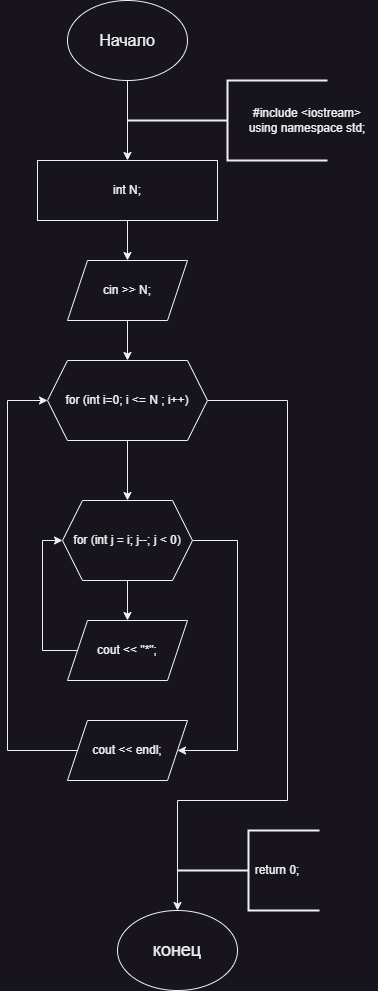

The diagram above was exported from draw.io. Its source (the exported page's mxGraphModel, read from the mxfile embedded in the PNG):
<mxGraphModel dx="474" dy="844" grid="1" gridSize="10" guides="1" tooltips="1" connect="1" arrows="1" fold="1" page="1" pageScale="1" pageWidth="827" pageHeight="1169" math="0" shadow="0">
  <root>
    <mxCell id="0" />
    <mxCell id="1" parent="0" />
    <mxCell id="wxemoykBTv9nVCS2TOuj-1" style="edgeStyle=orthogonalEdgeStyle;rounded=0;orthogonalLoop=1;jettySize=auto;html=1;entryX=0.5;entryY=0;entryDx=0;entryDy=0;" edge="1" parent="1" source="wxemoykBTv9nVCS2TOuj-2" target="wxemoykBTv9nVCS2TOuj-5">
      <mxGeometry relative="1" as="geometry" />
    </mxCell>
    <mxCell id="wxemoykBTv9nVCS2TOuj-2" value="&lt;font style=&quot;font-size: 16px;&quot;&gt;Начало&lt;/font&gt;" style="ellipse;whiteSpace=wrap;html=1;" vertex="1" parent="1">
      <mxGeometry x="310" y="20" width="120" height="80" as="geometry" />
    </mxCell>
    <mxCell id="wxemoykBTv9nVCS2TOuj-3" value="" style="strokeWidth=2;html=1;shape=mxgraph.flowchart.annotation_2;align=left;labelPosition=right;pointerEvents=1;" vertex="1" parent="1">
      <mxGeometry x="370" y="100" width="200" height="80" as="geometry" />
    </mxCell>
    <mxCell id="wxemoykBTv9nVCS2TOuj-4" value="&lt;div&gt;#include &amp;lt;iostream&amp;gt;&lt;/div&gt;&lt;div&gt;using namespace std;&lt;/div&gt;" style="text;html=1;align=center;verticalAlign=middle;whiteSpace=wrap;rounded=0;" vertex="1" parent="1">
      <mxGeometry x="480" y="125" width="140" height="30" as="geometry" />
    </mxCell>
    <mxCell id="wxemoykBTv9nVCS2TOuj-27" style="edgeStyle=orthogonalEdgeStyle;rounded=0;orthogonalLoop=1;jettySize=auto;html=1;entryX=0.5;entryY=0;entryDx=0;entryDy=0;" edge="1" parent="1" source="wxemoykBTv9nVCS2TOuj-5" target="wxemoykBTv9nVCS2TOuj-12">
      <mxGeometry relative="1" as="geometry" />
    </mxCell>
    <mxCell id="wxemoykBTv9nVCS2TOuj-5" value="int N;" style="rounded=0;whiteSpace=wrap;html=1;" vertex="1" parent="1">
      <mxGeometry x="280" y="180" width="180" height="60" as="geometry" />
    </mxCell>
    <mxCell id="wxemoykBTv9nVCS2TOuj-6" value="&lt;font style=&quot;font-size: 18px;&quot;&gt;конец&lt;/font&gt;" style="ellipse;whiteSpace=wrap;html=1;" vertex="1" parent="1">
      <mxGeometry x="360" y="930" width="120" height="80" as="geometry" />
    </mxCell>
    <mxCell id="wxemoykBTv9nVCS2TOuj-7" value="" style="strokeWidth=2;html=1;shape=mxgraph.flowchart.annotation_2;align=left;labelPosition=right;pointerEvents=1;" vertex="1" parent="1">
      <mxGeometry x="420" y="850" width="142" height="80" as="geometry" />
    </mxCell>
    <mxCell id="wxemoykBTv9nVCS2TOuj-8" value="return 0;" style="text;html=1;align=center;verticalAlign=middle;whiteSpace=wrap;rounded=0;" vertex="1" parent="1">
      <mxGeometry x="490" y="875" width="60" height="30" as="geometry" />
    </mxCell>
    <mxCell id="wxemoykBTv9nVCS2TOuj-9" style="edgeStyle=orthogonalEdgeStyle;rounded=0;orthogonalLoop=1;jettySize=auto;html=1;exitX=0.5;exitY=1;exitDx=0;exitDy=0;" edge="1" parent="1" source="wxemoykBTv9nVCS2TOuj-8" target="wxemoykBTv9nVCS2TOuj-8">
      <mxGeometry relative="1" as="geometry" />
    </mxCell>
    <mxCell id="wxemoykBTv9nVCS2TOuj-28" style="edgeStyle=orthogonalEdgeStyle;rounded=0;orthogonalLoop=1;jettySize=auto;html=1;entryX=0.5;entryY=0;entryDx=0;entryDy=0;" edge="1" parent="1" source="wxemoykBTv9nVCS2TOuj-12" target="wxemoykBTv9nVCS2TOuj-13">
      <mxGeometry relative="1" as="geometry" />
    </mxCell>
    <mxCell id="wxemoykBTv9nVCS2TOuj-12" value="cin &gt;&gt; N;" style="shape=parallelogram;perimeter=parallelogramPerimeter;whiteSpace=wrap;html=1;fixedSize=1;" vertex="1" parent="1">
      <mxGeometry x="310" y="280" width="120" height="60" as="geometry" />
    </mxCell>
    <mxCell id="wxemoykBTv9nVCS2TOuj-18" style="edgeStyle=orthogonalEdgeStyle;rounded=0;orthogonalLoop=1;jettySize=auto;html=1;entryX=0.5;entryY=0;entryDx=0;entryDy=0;" edge="1" parent="1" source="wxemoykBTv9nVCS2TOuj-13" target="wxemoykBTv9nVCS2TOuj-14">
      <mxGeometry relative="1" as="geometry" />
    </mxCell>
    <mxCell id="wxemoykBTv9nVCS2TOuj-25" style="edgeStyle=orthogonalEdgeStyle;rounded=0;orthogonalLoop=1;jettySize=auto;html=1;entryX=0.5;entryY=0;entryDx=0;entryDy=0;" edge="1" parent="1" source="wxemoykBTv9nVCS2TOuj-13" target="wxemoykBTv9nVCS2TOuj-6">
      <mxGeometry relative="1" as="geometry">
        <Array as="points">
          <mxPoint x="530" y="420" />
          <mxPoint x="530" y="820" />
          <mxPoint x="420" y="820" />
        </Array>
      </mxGeometry>
    </mxCell>
    <mxCell id="wxemoykBTv9nVCS2TOuj-13" value="for (int i=0; i &lt;= N ; i++)" style="shape=hexagon;perimeter=hexagonPerimeter2;whiteSpace=wrap;html=1;fixedSize=1;" vertex="1" parent="1">
      <mxGeometry x="290" y="380" width="160" height="80" as="geometry" />
    </mxCell>
    <mxCell id="wxemoykBTv9nVCS2TOuj-16" style="edgeStyle=orthogonalEdgeStyle;rounded=0;orthogonalLoop=1;jettySize=auto;html=1;entryX=0.5;entryY=0;entryDx=0;entryDy=0;" edge="1" parent="1" source="wxemoykBTv9nVCS2TOuj-14" target="wxemoykBTv9nVCS2TOuj-15">
      <mxGeometry relative="1" as="geometry" />
    </mxCell>
    <mxCell id="wxemoykBTv9nVCS2TOuj-20" style="edgeStyle=orthogonalEdgeStyle;rounded=0;orthogonalLoop=1;jettySize=auto;html=1;entryX=1;entryY=0.5;entryDx=0;entryDy=0;" edge="1" parent="1" source="wxemoykBTv9nVCS2TOuj-14" target="wxemoykBTv9nVCS2TOuj-19">
      <mxGeometry relative="1" as="geometry">
        <Array as="points">
          <mxPoint x="480" y="560" />
          <mxPoint x="480" y="770" />
        </Array>
      </mxGeometry>
    </mxCell>
    <mxCell id="wxemoykBTv9nVCS2TOuj-14" value="for (int j = i; j--; j &lt; 0)" style="shape=hexagon;perimeter=hexagonPerimeter2;whiteSpace=wrap;html=1;fixedSize=1;" vertex="1" parent="1">
      <mxGeometry x="305" y="520" width="130" height="80" as="geometry" />
    </mxCell>
    <mxCell id="wxemoykBTv9nVCS2TOuj-17" style="edgeStyle=orthogonalEdgeStyle;rounded=0;orthogonalLoop=1;jettySize=auto;html=1;entryX=0;entryY=0.5;entryDx=0;entryDy=0;" edge="1" parent="1" source="wxemoykBTv9nVCS2TOuj-15" target="wxemoykBTv9nVCS2TOuj-14">
      <mxGeometry relative="1" as="geometry">
        <Array as="points">
          <mxPoint x="285" y="670" />
          <mxPoint x="285" y="560" />
        </Array>
      </mxGeometry>
    </mxCell>
    <mxCell id="wxemoykBTv9nVCS2TOuj-15" value="cout &lt;&lt; &quot;*&quot;;" style="shape=parallelogram;perimeter=parallelogramPerimeter;whiteSpace=wrap;html=1;fixedSize=1;" vertex="1" parent="1">
      <mxGeometry x="310" y="640" width="120" height="60" as="geometry" />
    </mxCell>
    <mxCell id="wxemoykBTv9nVCS2TOuj-21" style="edgeStyle=orthogonalEdgeStyle;rounded=0;orthogonalLoop=1;jettySize=auto;html=1;entryX=0;entryY=0.5;entryDx=0;entryDy=0;" edge="1" parent="1" source="wxemoykBTv9nVCS2TOuj-19" target="wxemoykBTv9nVCS2TOuj-13">
      <mxGeometry relative="1" as="geometry">
        <Array as="points">
          <mxPoint x="250" y="770" />
          <mxPoint x="250" y="420" />
        </Array>
      </mxGeometry>
    </mxCell>
    <mxCell id="wxemoykBTv9nVCS2TOuj-19" value="cout &lt;&lt; endl;" style="shape=parallelogram;perimeter=parallelogramPerimeter;whiteSpace=wrap;html=1;fixedSize=1;" vertex="1" parent="1">
      <mxGeometry x="310" y="740" width="120" height="60" as="geometry" />
    </mxCell>
  </root>
</mxGraphModel>